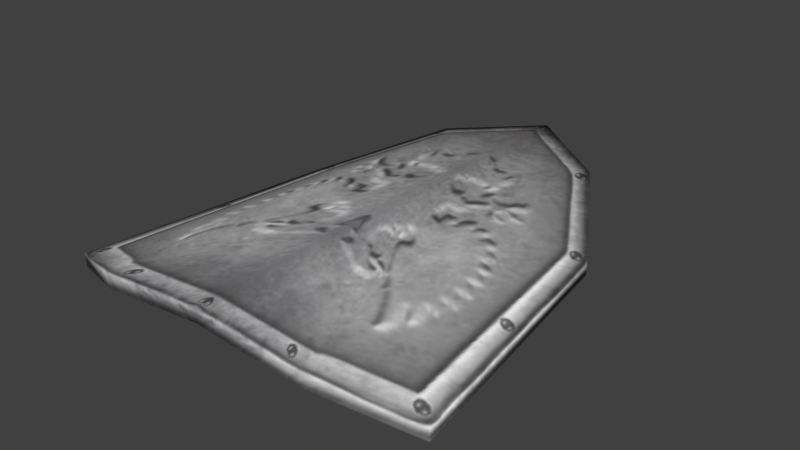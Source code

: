 # Source: shield.blend  (saved by Blender 5.2.45; exported with 4.5.12 LTS)
import bpy
from mathutils import Matrix  # noqa: F401  (used for matrix-valued properties, if any)

bpy.ops.wm.read_factory_settings(use_empty=True)
scene = bpy.context.scene
scene.name = 'Scene'

# ---- collections
col_collection_9 = bpy.data.collections.new('Collection 9'); scene.collection.children.link(col_collection_9)

# ---- images (referenced by path relative to the original .blend; pixels are not part of the script)
import os
ASSET_DIR = os.environ.get("B2B_ASSET_DIR", "")  # directory of the original .blend (textures are referenced by path, not embedded)
HERE = os.path.dirname(os.path.abspath(__file__))  # packed textures are extracted next to this script under _unpacked/

def load_image(name, relpath, width, height, colorspace="sRGB"):
    """Load a texture the original file referenced (path relative to the .blend, or extracted next to this script)."""
    p = next((c for c in (os.path.join(HERE, relpath), os.path.join(ASSET_DIR, relpath)) if relpath and os.path.exists(c)), "")
    if p:
        img = bpy.data.images.load(p, check_existing=True)
        img.name = name
    else:  # same state as the original file: an image datablock whose file is absent (Cycles renders it pink)
        img = bpy.data.images.new(name, width, height)
        img.source = "FILE"
        img.filepath = "//" + (relpath or name)
    img.colorspace_settings.name = colorspace
    return img
img_tex_shield_1 = load_image('tex_shield_1', '_unpacked/tex_shield_1.61dc45a9.png', 512, 512, 'sRGB')

# ---- materials (node trees are filled in below, after node groups)
mat_metalrim = bpy.data.materials.new('MetalRim')
mat_metalrim.alpha_threshold = 0.0
mat_metalrim.use_backface_culling_lightprobe_volume = False
mat_metalrim.use_transparent_shadow = False
mat_metalrim.roughness = 0.5
mat_metalrim.specular_intensity = 0.01
mat_metalcoating = bpy.data.materials.new('MetalCoating')
mat_metalcoating.alpha_threshold = 0.0
mat_metalcoating.use_backface_culling_lightprobe_volume = False
mat_metalcoating.use_transparent_shadow = False
mat_metalcoating.roughness = 0.5
mat_metalcoating.specular_intensity = 0.01
mat_emblem = bpy.data.materials.new('Emblem')
mat_emblem.alpha_threshold = 0.0
mat_emblem.use_backface_culling_lightprobe_volume = False
mat_emblem.use_transparent_shadow = False
mat_emblem.roughness = 0.5
mat_emblem.specular_intensity = 0.01

# ---- material node trees
mat_metalrim.use_nodes = True; mat_metalrim.node_tree.nodes.clear()
_N = mat_metalrim.node_tree.nodes; _L = mat_metalrim.node_tree.links
n0 = _N.new('ShaderNodeOutputMaterial'); n0.name = 'Material Output'; n0.location = (0, 0)
n1 = _N.new('ShaderNodeBsdfPrincipled'); n1.name = 'Principled BSDF'; n1.location = (0, 0)
n1.inputs[2].default_value = 0.75
n1.inputs[10].default_value = 0.005
n2 = _N.new('ShaderNodeTexImage'); n2.name = 'Image Texture'; n2.location = (0, 0)
n2.image = img_tex_shield_1
_L.new(n2.outputs[0], n1.inputs[0])
_L.new(n1.outputs[0], n0.inputs[0])
n0.is_active_output = True
mat_metalcoating.use_nodes = True; mat_metalcoating.node_tree.nodes.clear()
_N = mat_metalcoating.node_tree.nodes; _L = mat_metalcoating.node_tree.links
n0 = _N.new('ShaderNodeOutputMaterial'); n0.name = 'Material Output'; n0.location = (0, 0)
n1 = _N.new('ShaderNodeBsdfPrincipled'); n1.name = 'Principled BSDF'; n1.location = (0, 0)
n1.inputs[2].default_value = 0.75
n1.inputs[10].default_value = 0.005
n2 = _N.new('ShaderNodeTexImage'); n2.name = 'Image Texture'; n2.location = (0, 0)
n2.image = img_tex_shield_1
_L.new(n2.outputs[0], n1.inputs[0])
_L.new(n1.outputs[0], n0.inputs[0])
n0.is_active_output = True
mat_emblem.use_nodes = True; mat_emblem.node_tree.nodes.clear()
_N = mat_emblem.node_tree.nodes; _L = mat_emblem.node_tree.links
n0 = _N.new('ShaderNodeOutputMaterial'); n0.name = 'Material Output'; n0.location = (320, 40)
n1 = _N.new('ShaderNodeBsdfPrincipled'); n1.name = 'Principled BSDF'; n1.location = (-80, 40)
n1.inputs[2].default_value = 0.75
n1.inputs[10].default_value = 0.005
n2 = _N.new('ShaderNodeTexImage'); n2.name = 'Image Texture'; n2.location = (-480, 40)
n2.image = img_tex_shield_1
_L.new(n2.outputs[0], n1.inputs[0])
_L.new(n1.outputs[0], n0.inputs[0])
_L.new(n2.outputs[1], n1.inputs[4])
n0.is_active_output = True

# ---- world
world_world = bpy.data.worlds.new('World'); scene.world = world_world
world_world.use_nodes = True; world_world.node_tree.nodes.clear()
_N = world_world.node_tree.nodes; _L = world_world.node_tree.links
n0 = _N.new('ShaderNodeOutputWorld'); n0.name = 'World Output'; n0.location = (280, 0)
n1 = _N.new('ShaderNodeBackground'); n1.name = 'Background'; n1.location = (0, 0)
n1.inputs[0].default_value = (0.05088, 0.05088, 0.05088, 1.0)
n2 = _N.new('NodeFrame'); n2.name = 'Frame'; n2.location = (0, 0)
n2.label = 'Versioning: Use Nodes was removed'
n2.width = 160
n0.parent = n2
n1.parent = n2
_L.new(n1.outputs[0], n0.inputs[0])
n0.is_active_output = True
world_world.color = (0.05088, 0.05088, 0.05088)
world_world.use_sun_shadow = False
world_world.sun_shadow_jitter_overblur = 0.0
world_world.cycles.sampling_method = 'MANUAL'

# ---- meshes
me_shield_1 = bpy.data.meshes.new('shield_1')
me_shield_1.from_pydata([(-0.1474, 0.09481, -0.02146), (-0.1273, 0.08702, -0.002996), (-0.1819, -0.1543, -0.0238), (-0.1587, -0.1403, -0.00468), (-0.1011, -0.1892, 0.00138), (-0.09681, -0.1671, 0.01604), (-0.08186, 0.2039, 0.001207), (-0.0664, 0.1878, 0.01817), (0.1474, 0.09481, -0.02146), (0.1273, 0.08702, -0.002996), (0.1819, -0.1543, -0.0238), (0.1587, -0.1403, -0.00468), (0.1011, -0.1892, 0.00138), (-2.368e-08, -0.1888, 0.01), (-1.88e-08, -0.1667, 0.02368), (0.09681, -0.1671, 0.01604), (5.429e-08, 0.2582, 0.008969), (0.08186, 0.2039, 0.001207), (0.0664, 0.1878, 0.01817), (4.676e-08, 0.2318, 0.02336), (-0.1011, -0.1892, 0.01518), (-0.1819, -0.1543, -0.01138), (-0.1474, 0.09481, -0.01028), (-2.368e-08, -0.1888, 0.0238), (-0.08186, 0.2039, 0.01363), (5.429e-08, 0.2582, 0.02139), (0.1011, -0.1892, 0.01518), (0.1819, -0.1543, -0.01138), (0.1474, 0.09481, -0.01028), (0.08186, 0.2039, 0.01363)], [], [(4, 21, 2), (21, 0, 2), (4, 0, 6), (5, 1, 3), (5, 19, 7), (4, 16, 13), (22, 6, 0), (24, 16, 6), (13, 20, 4), (12, 27, 26), (8, 27, 10), (12, 8, 10), (9, 15, 11), (15, 19, 14), (16, 12, 13), (17, 28, 8), (16, 29, 17), (13, 26, 23), (4, 20, 21), (21, 22, 0), (4, 2, 0), (5, 7, 1), (5, 14, 19), (4, 6, 16), (22, 24, 6), (24, 25, 16), (13, 23, 20), (12, 10, 27), (8, 28, 27), (12, 17, 8), (9, 18, 15), (15, 18, 19), (16, 17, 12), (17, 29, 28), (16, 25, 29), (13, 12, 26), (5, 3, 21, 20), (3, 1, 22, 21), (14, 5, 20, 23), (1, 7, 24, 22), (7, 19, 25, 24), (11, 15, 26, 27), (9, 11, 27, 28), (15, 14, 23, 26), (18, 9, 28, 29), (19, 18, 29, 25)])
me_shield_1.polygons.foreach_set('use_smooth', [True] * 46)
me_shield_1.polygons.foreach_set('material_index', [0, 0, 0, 1, 1, 0, 0, 0, 0, 0, 0, 0, 1, 1, 0, 0, 0, 0, 0, 0, 0, 1, 1, 0, 0, 0, 0, 0, 0, 0, 1, 1, 0, 0, 0, 0, 0, 0, 0, 0, 0, 0, 0, 0, 0, 0])
_uv = me_shield_1.uv_layers.new(name='UV_bake')
_uv.uv.foreach_set('vector', [0.4436, 0.8976, 0.5272, 0.8224, 0.5437, 0.828, 0.5272, 0.8224, 0.495, 0.5194, 0.5437, 0.828, 0.8649, 0.1332, 0.9324, 0.5117, 0.8397, 0.6568, 0.4246, 0.8555, 0.4528, 0.5367, 0.499, 0.81, 0.4246, 0.8555, 0.2797, 0.3933, 0.364, 0.4251, 0.8649, 0.1332, 0.7302, 0.7292, 0.7298, 0.04132, 0.4801, 0.524, 0.3925, 0.3884, 0.495, 0.5194, 0.3814, 0.3997, 0.2816, 0.3435, 0.3925, 0.3884, 0.2793, 0.9631, 0.431, 0.8817, 0.4436, 0.8976, 0.1156, 0.8964, 0.03245, 0.8206, 0.1282, 0.8806, 0.06684, 0.5178, 0.03245, 0.8206, 0.01591, 0.8261, 0.5947, 0.1333, 0.5278, 0.512, 0.4821, 0.1801, 0.109, 0.5354, 0.1348, 0.8544, 0.06075, 0.8084, 0.1348, 0.8544, 0.2797, 0.3933, 0.2795, 0.9134, 0.7302, 0.7292, 0.5947, 0.1333, 0.7298, 0.04132, 0.1703, 0.3876, 0.08177, 0.5226, 0.06684, 0.5178, 0.2816, 0.3435, 0.1813, 0.3989, 0.1703, 0.3876, 0.2793, 0.9631, 0.1282, 0.8806, 0.2794, 0.9422, 0.4436, 0.8976, 0.431, 0.8817, 0.5272, 0.8224, 0.5272, 0.8224, 0.4801, 0.524, 0.495, 0.5194, 0.8649, 0.1332, 0.9777, 0.1798, 0.9324, 0.5117, 0.4246, 0.8555, 0.364, 0.4251, 0.4528, 0.5367, 0.4246, 0.8555, 0.2795, 0.9134, 0.2797, 0.3933, 0.8649, 0.1332, 0.8397, 0.6568, 0.7302, 0.7292, 0.4801, 0.524, 0.3814, 0.3997, 0.3925, 0.3884, 0.3814, 0.3997, 0.2815, 0.3604, 0.2816, 0.3435, 0.2793, 0.9631, 0.2794, 0.9422, 0.431, 0.8817, 0.1156, 0.8964, 0.01591, 0.8261, 0.03245, 0.8206, 0.06684, 0.5178, 0.08177, 0.5226, 0.03245, 0.8206, 0.5947, 0.1333, 0.6206, 0.6569, 0.5278, 0.512, 0.109, 0.5354, 0.1985, 0.4245, 0.1348, 0.8544, 0.1348, 0.8544, 0.1985, 0.4245, 0.2797, 0.3933, 0.7302, 0.7292, 0.6206, 0.6569, 0.5947, 0.1333, 0.1703, 0.3876, 0.1813, 0.3989, 0.08177, 0.5226, 0.2816, 0.3435, 0.2815, 0.3604, 0.1813, 0.3989, 0.2793, 0.9631, 0.1156, 0.8964, 0.1282, 0.8806, 0.4246, 0.8555, 0.499, 0.81, 0.5272, 0.8224, 0.431, 0.8817, 0.499, 0.81, 0.4528, 0.5367, 0.4801, 0.524, 0.5272, 0.8224, 0.2795, 0.9134, 0.4246, 0.8555, 0.431, 0.8817, 0.2794, 0.9422, 0.4528, 0.5367, 0.364, 0.4251, 0.3814, 0.3997, 0.4801, 0.524, 0.364, 0.4251, 0.2797, 0.3933, 0.2815, 0.3604, 0.3814, 0.3997, 0.06075, 0.8084, 0.1348, 0.8544, 0.1282, 0.8806, 0.03245, 0.8206, 0.109, 0.5354, 0.06075, 0.8084, 0.03245, 0.8206, 0.08177, 0.5226, 0.1348, 0.8544, 0.2795, 0.9134, 0.2794, 0.9422, 0.1282, 0.8806, 0.1985, 0.4245, 0.109, 0.5354, 0.08177, 0.5226, 0.1813, 0.3989, 0.2797, 0.3933, 0.1985, 0.4245, 0.1813, 0.3989, 0.2815, 0.3604])
me_shield_1.materials.append(mat_metalrim)
me_shield_1.materials.append(mat_metalcoating)
me_shield_1.use_remesh_preserve_volume = False
me_shield_1.use_remesh_preserve_attributes = False
me_shield_1.use_mirror_vertex_groups = False
me_shield_1.update()
me_shield_1_001 = bpy.data.meshes.new('shield_1.001')
me_shield_1_001.from_pydata([(-0.1273, 0.08702, -0.002996), (-0.1587, -0.1403, -0.00468), (-0.09681, -0.1671, 0.01604), (-0.0664, 0.1878, 0.01817), (0.1273, 0.08702, -0.002996), (0.1587, -0.1403, -0.00468), (-1.88e-08, -0.1667, 0.02368), (0.09681, -0.1671, 0.01604), (0.0664, 0.1878, 0.01817), (4.676e-08, 0.2318, 0.02336)], [], [(2, 0, 1), (2, 9, 3), (4, 7, 5), (7, 9, 6), (2, 3, 0), (2, 6, 9), (4, 8, 7), (7, 8, 9)])
me_shield_1_001.polygons.foreach_set('use_smooth', [True] * 8)
_uv = me_shield_1_001.uv_layers.new(name='UV_bake')
_uv.uv.foreach_set('vector', [0.4246, 0.8555, 0.4528, 0.5367, 0.499, 0.81, 0.4246, 0.8555, 0.2797, 0.3933, 0.364, 0.4251, 0.109, 0.5354, 0.1348, 0.8544, 0.06075, 0.8084, 0.1348, 0.8544, 0.2797, 0.3933, 0.2795, 0.9134, 0.4246, 0.8555, 0.364, 0.4251, 0.4528, 0.5367, 0.4246, 0.8555, 0.2795, 0.9134, 0.2797, 0.3933, 0.109, 0.5354, 0.1985, 0.4245, 0.1348, 0.8544, 0.1348, 0.8544, 0.1985, 0.4245, 0.2797, 0.3933])
me_shield_1_001.materials.append(mat_emblem)
me_shield_1_001.use_remesh_preserve_volume = False
me_shield_1_001.use_remesh_preserve_attributes = False
me_shield_1_001.use_mirror_vertex_groups = False
me_shield_1_001.update()

# ---- objects
ob_shield = bpy.data.objects.new('Shield', me_shield_1)
ob_emblem = bpy.data.objects.new('Emblem', me_shield_1_001)

# ---- transforms, parenting, visibility, modifiers, constraints
ob_shield.location = (0.0, 0.0, 0.006665)
ob_shield.lineart.crease_threshold = 0.0
ob_emblem.location = (0.0, 0.0, 0.006957)
ob_emblem.lineart.crease_threshold = 0.0

# ---- collection membership
col_collection_9.objects.link(ob_shield)
col_collection_9.objects.link(ob_emblem)

# ---- scene / render settings (as saved in the file)
scene.frame_start = 1; scene.frame_end = 250; scene.frame_set(1)
scene.render.engine = 'BLENDER_EEVEE_NEXT'
scene.render.resolution_percentage = 50
scene.render.dither_intensity = 0.0
scene.render.film_transparent = True
scene.render.bake_type = 'DISPLACEMENT'
scene.render.bake_bias = 0.0
scene.render.bake_samples = 0
scene.cycles.use_denoising = False
scene.cycles.samples = 128
scene.cycles.sampling_pattern = 'TABULATED_SOBOL'
scene.cycles.use_adaptive_sampling = False
scene.cycles.use_light_tree = False
scene.eevee.fast_gi_thickness_near = 0.1
scene.eevee.fast_gi_thickness_far = 0.0
scene.view_settings.view_transform = 'Standard'
bpy.context.view_layer.update()

# ---- added for rendering (the .blend has no active camera and no usable light): camera, sun
cam_auto = bpy.data.cameras.new('AutoCamera')
cam_auto.lens = 50.0
cam_auto.sensor_width = 36.0
cam_auto.clip_end = 1000.0
ob_auto_camera = bpy.data.objects.new('AutoCamera', cam_auto)
scene.collection.objects.link(ob_auto_camera)
ob_auto_camera.location = (0.535369, -0.607947, 0.435043)
ob_auto_camera.rotation_euler = (1.09748, -7.21219e-08, 0.694738)
scene.camera = ob_auto_camera
light_auto_sun = bpy.data.lights.new('AutoSun', 'SUN')
light_auto_sun.energy = 3.0
light_auto_sun.angle = 0.0523599
ob_auto_sun = bpy.data.objects.new('AutoSun', light_auto_sun)
scene.collection.objects.link(ob_auto_sun)
ob_auto_sun.rotation_euler = (0.872665, 0.174533, 0.523599)
bpy.context.view_layer.update()
